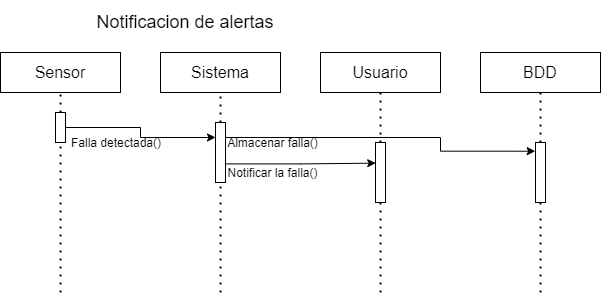

The diagram above was exported from draw.io. Its source (the exported page's mxGraphModel, read from the mxfile embedded in the PNG):
<mxGraphModel dx="660" dy="510" grid="1" gridSize="10" guides="1" tooltips="1" connect="1" arrows="1" fold="1" page="1" pageScale="1" pageWidth="827" pageHeight="1169" math="0" shadow="0">
  <root>
    <mxCell id="0" />
    <mxCell id="1" parent="0" />
    <mxCell id="3" value="Sensor" style="rounded=0;whiteSpace=wrap;html=1;fontSize=16;" vertex="1" parent="1">
      <mxGeometry x="280" y="200" width="120" height="40" as="geometry" />
    </mxCell>
    <mxCell id="4" value="Usuario" style="rounded=0;whiteSpace=wrap;html=1;fontSize=16;" vertex="1" parent="1">
      <mxGeometry x="600" y="200" width="120" height="40" as="geometry" />
    </mxCell>
    <mxCell id="24" value="Notificacion de alertas" style="text;html=1;strokeColor=none;fillColor=none;align=center;verticalAlign=middle;whiteSpace=wrap;rounded=0;fontSize=18;strokeWidth=4;" vertex="1" parent="1">
      <mxGeometry x="350" y="150" width="230" height="40" as="geometry" />
    </mxCell>
    <mxCell id="26" value="" style="endArrow=none;dashed=1;html=1;dashPattern=1 3;strokeWidth=2;entryX=0.5;entryY=1;entryDx=0;entryDy=0;" edge="1" parent="1" source="29" target="3">
      <mxGeometry width="50" height="50" relative="1" as="geometry">
        <mxPoint x="340" y="440" as="sourcePoint" />
        <mxPoint x="540" y="280" as="targetPoint" />
      </mxGeometry>
    </mxCell>
    <mxCell id="27" value="" style="endArrow=none;dashed=1;html=1;dashPattern=1 3;strokeWidth=2;entryX=0.5;entryY=1;entryDx=0;entryDy=0;" edge="1" parent="1" source="33">
      <mxGeometry width="50" height="50" relative="1" as="geometry">
        <mxPoint x="500" y="440" as="sourcePoint" />
        <mxPoint x="500" y="240" as="targetPoint" />
      </mxGeometry>
    </mxCell>
    <mxCell id="28" value="" style="endArrow=none;dashed=1;html=1;dashPattern=1 3;strokeWidth=2;entryX=0.5;entryY=1;entryDx=0;entryDy=0;" edge="1" parent="1" source="38" target="4">
      <mxGeometry width="50" height="50" relative="1" as="geometry">
        <mxPoint x="660" y="440" as="sourcePoint" />
        <mxPoint x="540" y="280" as="targetPoint" />
      </mxGeometry>
    </mxCell>
    <mxCell id="35" style="edgeStyle=orthogonalEdgeStyle;rounded=0;orthogonalLoop=1;jettySize=auto;html=1;entryX=0;entryY=0.25;entryDx=0;entryDy=0;" edge="1" parent="1" source="29" target="33">
      <mxGeometry relative="1" as="geometry" />
    </mxCell>
    <mxCell id="29" value="" style="rounded=0;whiteSpace=wrap;html=1;" vertex="1" parent="1">
      <mxGeometry x="335" y="260" width="10" height="30" as="geometry" />
    </mxCell>
    <mxCell id="31" value="" style="endArrow=none;dashed=1;html=1;dashPattern=1 3;strokeWidth=2;entryX=0.5;entryY=1;entryDx=0;entryDy=0;" edge="1" parent="1" target="29">
      <mxGeometry width="50" height="50" relative="1" as="geometry">
        <mxPoint x="340" y="440" as="sourcePoint" />
        <mxPoint x="340" y="240" as="targetPoint" />
      </mxGeometry>
    </mxCell>
    <mxCell id="32" value="Sistema" style="rounded=0;whiteSpace=wrap;html=1;fontSize=16;" vertex="1" parent="1">
      <mxGeometry x="440" y="200" width="120" height="40" as="geometry" />
    </mxCell>
    <mxCell id="41" style="edgeStyle=orthogonalEdgeStyle;rounded=0;orthogonalLoop=1;jettySize=auto;html=1;exitX=1.08;exitY=0.69;exitDx=0;exitDy=0;exitPerimeter=0;entryX=0.021;entryY=0.344;entryDx=0;entryDy=0;entryPerimeter=0;" edge="1" parent="1" source="33" target="38">
      <mxGeometry relative="1" as="geometry">
        <mxPoint x="640" y="309" as="targetPoint" />
        <Array as="points">
          <mxPoint x="580" y="311" />
        </Array>
      </mxGeometry>
    </mxCell>
    <mxCell id="47" style="edgeStyle=orthogonalEdgeStyle;rounded=0;orthogonalLoop=1;jettySize=auto;html=1;exitX=1;exitY=0.25;exitDx=0;exitDy=0;entryX=-0.031;entryY=0.145;entryDx=0;entryDy=0;entryPerimeter=0;" edge="1" parent="1" source="33" target="43">
      <mxGeometry relative="1" as="geometry">
        <Array as="points">
          <mxPoint x="720" y="285" />
          <mxPoint x="720" y="299" />
        </Array>
      </mxGeometry>
    </mxCell>
    <mxCell id="33" value="" style="rounded=0;whiteSpace=wrap;html=1;" vertex="1" parent="1">
      <mxGeometry x="495" y="270" width="10" height="60" as="geometry" />
    </mxCell>
    <mxCell id="34" value="" style="endArrow=none;dashed=1;html=1;dashPattern=1 3;strokeWidth=2;entryX=0.5;entryY=1;entryDx=0;entryDy=0;" edge="1" parent="1" target="33">
      <mxGeometry width="50" height="50" relative="1" as="geometry">
        <mxPoint x="500" y="439.9999999999999" as="sourcePoint" />
        <mxPoint x="500" y="240" as="targetPoint" />
      </mxGeometry>
    </mxCell>
    <mxCell id="36" value="Falla detectada()" style="text;html=1;strokeColor=none;fillColor=none;align=center;verticalAlign=middle;whiteSpace=wrap;rounded=0;" vertex="1" parent="1">
      <mxGeometry x="345" y="280" width="102" height="20" as="geometry" />
    </mxCell>
    <mxCell id="37" value="BDD" style="rounded=0;whiteSpace=wrap;html=1;fontSize=16;" vertex="1" parent="1">
      <mxGeometry x="760" y="200" width="120" height="40" as="geometry" />
    </mxCell>
    <mxCell id="38" value="" style="rounded=0;whiteSpace=wrap;html=1;" vertex="1" parent="1">
      <mxGeometry x="655" y="290" width="10" height="60" as="geometry" />
    </mxCell>
    <mxCell id="39" value="" style="endArrow=none;dashed=1;html=1;dashPattern=1 3;strokeWidth=2;entryX=0.5;entryY=1;entryDx=0;entryDy=0;" edge="1" parent="1" target="38">
      <mxGeometry width="50" height="50" relative="1" as="geometry">
        <mxPoint x="660" y="440" as="sourcePoint" />
        <mxPoint x="660" y="240" as="targetPoint" />
      </mxGeometry>
    </mxCell>
    <mxCell id="42" value="Notificar la falla()" style="text;html=1;strokeColor=none;fillColor=none;align=center;verticalAlign=middle;whiteSpace=wrap;rounded=0;" vertex="1" parent="1">
      <mxGeometry x="505" y="310" width="95" height="20" as="geometry" />
    </mxCell>
    <mxCell id="45" value="" style="endArrow=none;dashed=1;html=1;dashPattern=1 3;strokeWidth=2;entryX=0.5;entryY=1;entryDx=0;entryDy=0;" edge="1" parent="1" source="43" target="37">
      <mxGeometry width="50" height="50" relative="1" as="geometry">
        <mxPoint x="820" y="440" as="sourcePoint" />
        <mxPoint x="710" y="270" as="targetPoint" />
      </mxGeometry>
    </mxCell>
    <mxCell id="43" value="" style="rounded=0;whiteSpace=wrap;html=1;" vertex="1" parent="1">
      <mxGeometry x="815" y="290" width="10" height="60" as="geometry" />
    </mxCell>
    <mxCell id="46" value="" style="endArrow=none;dashed=1;html=1;dashPattern=1 3;strokeWidth=2;entryX=0.5;entryY=1;entryDx=0;entryDy=0;" edge="1" parent="1" target="43">
      <mxGeometry width="50" height="50" relative="1" as="geometry">
        <mxPoint x="820" y="439.9999999999999" as="sourcePoint" />
        <mxPoint x="820" y="240" as="targetPoint" />
      </mxGeometry>
    </mxCell>
    <mxCell id="48" value="Almacenar falla()" style="text;html=1;strokeColor=none;fillColor=none;align=center;verticalAlign=middle;whiteSpace=wrap;rounded=0;" vertex="1" parent="1">
      <mxGeometry x="505" y="280" width="95" height="20" as="geometry" />
    </mxCell>
  </root>
</mxGraphModel>